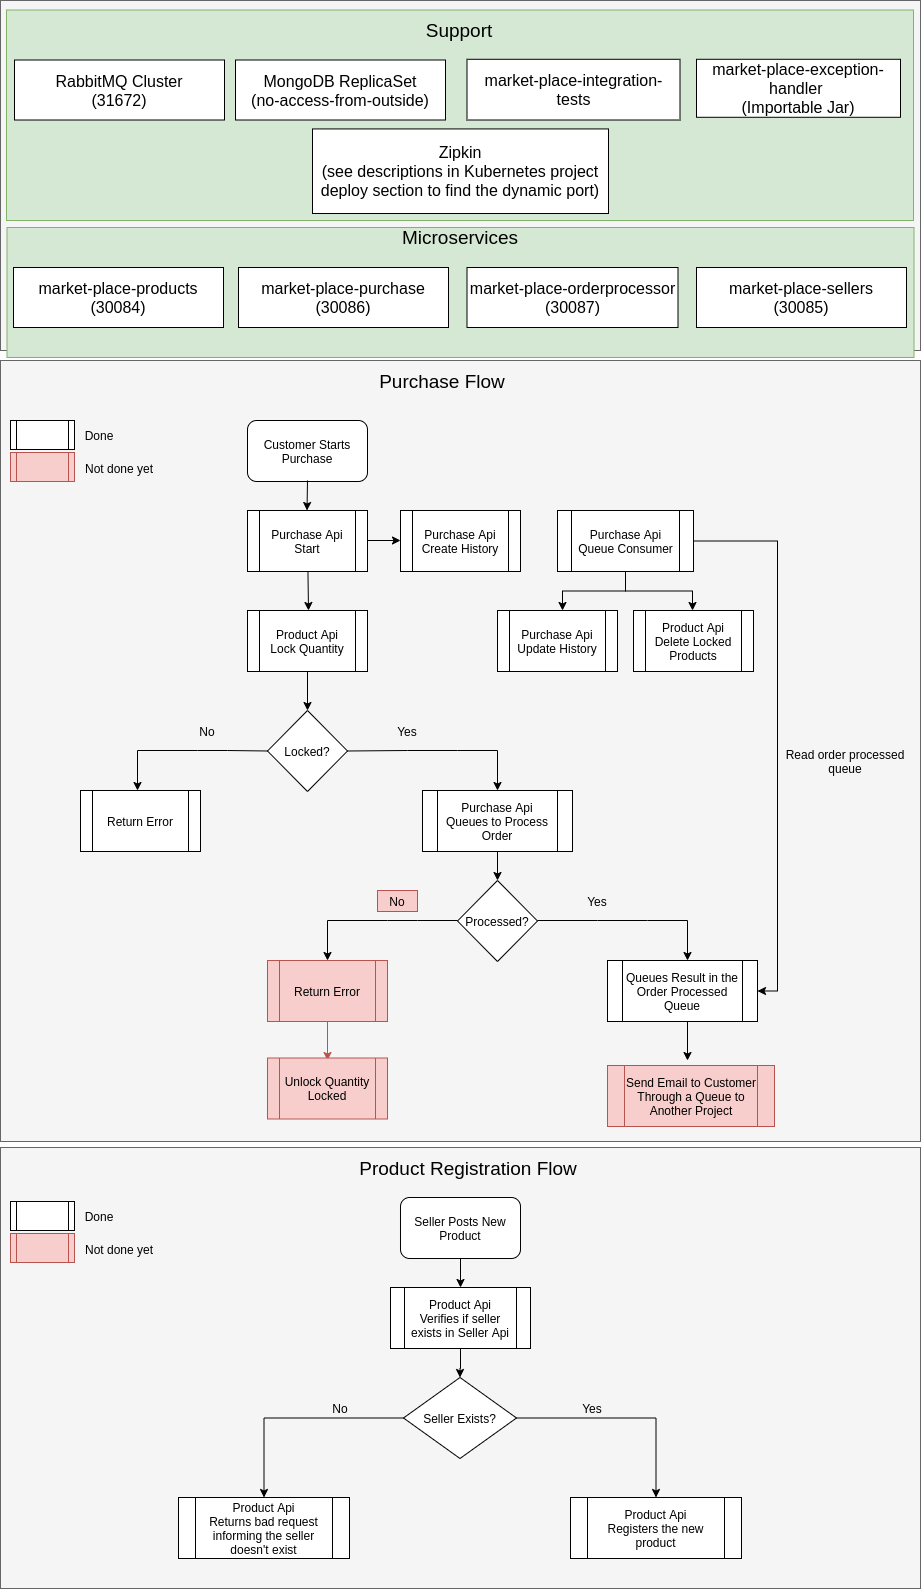

The diagram above was exported from draw.io. Its source (the exported page's mxGraphModel, read from the mxfile embedded in the PNG):
<mxGraphModel dx="1381" dy="825" grid="1" gridSize="10" guides="1" tooltips="1" connect="1" arrows="1" fold="1" page="1" pageScale="1" pageWidth="1100" pageHeight="850" background="#ffffff" math="0" shadow="0">
  <root>
    <mxCell id="0" />
    <mxCell id="1" parent="0" />
    <mxCell id="MPSQb2iCZfDgoAtvopAF-4" value="" style="rounded=0;whiteSpace=wrap;html=1;shadow=0;glass=0;comic=0;fillColor=#f5f5f5;fontSize=19;strokeColor=#666666;fontColor=#333333;" parent="1" vertex="1">
      <mxGeometry x="90" y="10" width="920" height="350" as="geometry" />
    </mxCell>
    <mxCell id="MPSQb2iCZfDgoAtvopAF-2" value="" style="rounded=0;whiteSpace=wrap;html=1;fillColor=#f5f5f5;glass=0;shadow=0;comic=0;fillOpacity=100;strokeColor=#666666;fontColor=#333333;" parent="1" vertex="1">
      <mxGeometry x="90" y="370" width="920" height="781" as="geometry" />
    </mxCell>
    <mxCell id="Mo7t4FhtfActWDf6KBwc-1" value="Customer Starts Purchase" style="rounded=1;whiteSpace=wrap;html=1;" parent="1" vertex="1">
      <mxGeometry x="337" y="430" width="120" height="61" as="geometry" />
    </mxCell>
    <mxCell id="Mo7t4FhtfActWDf6KBwc-4" value="Locked?" style="rhombus;whiteSpace=wrap;html=1;" parent="1" vertex="1">
      <mxGeometry x="357" y="720" width="80" height="81" as="geometry" />
    </mxCell>
    <mxCell id="Mo7t4FhtfActWDf6KBwc-5" value="" style="endArrow=classic;html=1;exitX=0.5;exitY=1;exitDx=0;exitDy=0;" parent="1" target="Mo7t4FhtfActWDf6KBwc-4" edge="1">
      <mxGeometry width="50" height="50" relative="1" as="geometry">
        <mxPoint x="397" y="680" as="sourcePoint" />
        <mxPoint x="407" y="630" as="targetPoint" />
      </mxGeometry>
    </mxCell>
    <mxCell id="Mo7t4FhtfActWDf6KBwc-11" value="" style="endArrow=classic;html=1;rounded=0;exitX=0;exitY=0.5;exitDx=0;exitDy=0;entryX=0.5;entryY=0;entryDx=0;entryDy=0;" parent="1" source="Mo7t4FhtfActWDf6KBwc-4" edge="1">
      <mxGeometry width="50" height="50" relative="1" as="geometry">
        <mxPoint x="167" y="930" as="sourcePoint" />
        <mxPoint x="227" y="800" as="targetPoint" />
        <Array as="points">
          <mxPoint x="317" y="760" />
          <mxPoint x="287" y="760" />
          <mxPoint x="227" y="760" />
        </Array>
      </mxGeometry>
    </mxCell>
    <mxCell id="Mo7t4FhtfActWDf6KBwc-12" value="No" style="text;html=1;strokeColor=none;fillColor=none;align=center;verticalAlign=middle;whiteSpace=wrap;rounded=0;" parent="1" vertex="1">
      <mxGeometry x="277" y="730" width="40" height="21" as="geometry" />
    </mxCell>
    <mxCell id="Mo7t4FhtfActWDf6KBwc-14" value="" style="endArrow=classic;html=1;rounded=0;exitX=1;exitY=0.5;exitDx=0;exitDy=0;entryX=0.5;entryY=0;entryDx=0;entryDy=0;" parent="1" source="Mo7t4FhtfActWDf6KBwc-4" edge="1">
      <mxGeometry width="50" height="50" relative="1" as="geometry">
        <mxPoint x="707" y="740" as="sourcePoint" />
        <mxPoint x="587" y="800" as="targetPoint" />
        <Array as="points">
          <mxPoint x="497" y="760" />
          <mxPoint x="547" y="760" />
          <mxPoint x="587" y="760" />
        </Array>
      </mxGeometry>
    </mxCell>
    <mxCell id="Mo7t4FhtfActWDf6KBwc-15" value="Yes" style="text;html=1;strokeColor=none;fillColor=none;align=center;verticalAlign=middle;whiteSpace=wrap;rounded=0;" parent="1" vertex="1">
      <mxGeometry x="477" y="730" width="40" height="21" as="geometry" />
    </mxCell>
    <mxCell id="Mo7t4FhtfActWDf6KBwc-16" value="Processed?" style="rhombus;whiteSpace=wrap;html=1;" parent="1" vertex="1">
      <mxGeometry x="547" y="890" width="80" height="81" as="geometry" />
    </mxCell>
    <mxCell id="Mo7t4FhtfActWDf6KBwc-17" value="" style="endArrow=classic;html=1;exitX=0.5;exitY=1;exitDx=0;exitDy=0;" parent="1" target="Mo7t4FhtfActWDf6KBwc-16" edge="1">
      <mxGeometry width="50" height="50" relative="1" as="geometry">
        <mxPoint x="587" y="860" as="sourcePoint" />
        <mxPoint x="407" y="730" as="targetPoint" />
      </mxGeometry>
    </mxCell>
    <mxCell id="Mo7t4FhtfActWDf6KBwc-18" value="" style="endArrow=classic;html=1;rounded=0;exitX=0;exitY=0.5;exitDx=0;exitDy=0;entryX=0.5;entryY=0;entryDx=0;entryDy=0;" parent="1" edge="1">
      <mxGeometry width="50" height="50" relative="1" as="geometry">
        <mxPoint x="547" y="930" as="sourcePoint" />
        <mxPoint x="417" y="970" as="targetPoint" />
        <Array as="points">
          <mxPoint x="507" y="930" />
          <mxPoint x="477" y="930" />
          <mxPoint x="417" y="930" />
        </Array>
      </mxGeometry>
    </mxCell>
    <mxCell id="Mo7t4FhtfActWDf6KBwc-19" value="No" style="text;html=1;strokeColor=#b85450;fillColor=#f8cecc;align=center;verticalAlign=middle;whiteSpace=wrap;rounded=0;" parent="1" vertex="1">
      <mxGeometry x="467" y="900" width="40" height="21" as="geometry" />
    </mxCell>
    <mxCell id="Mo7t4FhtfActWDf6KBwc-22" value="" style="endArrow=classic;html=1;exitX=0.5;exitY=1;exitDx=0;exitDy=0;fillColor=#f8cecc;strokeColor=#b85450;" parent="1" edge="1">
      <mxGeometry width="50" height="50" relative="1" as="geometry">
        <mxPoint x="417" y="1030" as="sourcePoint" />
        <mxPoint x="417" y="1070" as="targetPoint" />
      </mxGeometry>
    </mxCell>
    <mxCell id="Mo7t4FhtfActWDf6KBwc-25" value="" style="endArrow=classic;html=1;rounded=0;exitX=1;exitY=0.5;exitDx=0;exitDy=0;entryX=0.5;entryY=0;entryDx=0;entryDy=0;" parent="1" edge="1">
      <mxGeometry width="50" height="50" relative="1" as="geometry">
        <mxPoint x="627" y="930" as="sourcePoint" />
        <mxPoint x="777" y="970" as="targetPoint" />
        <Array as="points">
          <mxPoint x="687" y="930" />
          <mxPoint x="737" y="930" />
          <mxPoint x="777" y="930" />
        </Array>
      </mxGeometry>
    </mxCell>
    <mxCell id="Mo7t4FhtfActWDf6KBwc-26" value="Yes" style="text;html=1;strokeColor=none;fillColor=none;align=center;verticalAlign=middle;whiteSpace=wrap;rounded=0;" parent="1" vertex="1">
      <mxGeometry x="667" y="900" width="40" height="21" as="geometry" />
    </mxCell>
    <mxCell id="Mo7t4FhtfActWDf6KBwc-28" value="" style="endArrow=classic;html=1;exitX=0.5;exitY=1;exitDx=0;exitDy=0;" parent="1" edge="1">
      <mxGeometry width="50" height="50" relative="1" as="geometry">
        <mxPoint x="777" y="1030" as="sourcePoint" />
        <mxPoint x="777" y="1070" as="targetPoint" />
      </mxGeometry>
    </mxCell>
    <mxCell id="N288g8513VUEFOwuXe49-11" style="edgeStyle=orthogonalEdgeStyle;rounded=0;jumpSize=5;orthogonalLoop=1;jettySize=auto;html=1;exitX=1;exitY=0.5;exitDx=0;exitDy=0;entryX=0;entryY=0.5;entryDx=0;entryDy=0;" parent="1" edge="1">
      <mxGeometry relative="1" as="geometry">
        <mxPoint x="490" y="550" as="targetPoint" />
        <mxPoint x="457" y="550" as="sourcePoint" />
      </mxGeometry>
    </mxCell>
    <mxCell id="EybDc1VSDSMqDI_E5JhZ-2" value="" style="endArrow=classic;html=1;" parent="1" edge="1">
      <mxGeometry width="50" height="50" relative="1" as="geometry">
        <mxPoint x="397.42857142857133" y="580" as="sourcePoint" />
        <mxPoint x="398" y="620" as="targetPoint" />
      </mxGeometry>
    </mxCell>
    <mxCell id="EybDc1VSDSMqDI_E5JhZ-3" value="" style="endArrow=classic;html=1;" parent="1" edge="1">
      <mxGeometry width="50" height="50" relative="1" as="geometry">
        <mxPoint x="397" y="490" as="sourcePoint" />
        <mxPoint x="396.5" y="520" as="targetPoint" />
      </mxGeometry>
    </mxCell>
    <mxCell id="N288g8513VUEFOwuXe49-8" style="edgeStyle=orthogonalEdgeStyle;rounded=0;jumpSize=5;orthogonalLoop=1;jettySize=auto;html=1;exitX=1;exitY=0.5;exitDx=0;exitDy=0;entryX=1;entryY=0.5;entryDx=0;entryDy=0;" parent="1" source="_pl0MvW1H9vZf1-IEfQ_-7" target="_pl0MvW1H9vZf1-IEfQ_-13" edge="1">
      <mxGeometry relative="1" as="geometry">
        <mxPoint x="837" y="1000" as="targetPoint" />
      </mxGeometry>
    </mxCell>
    <mxCell id="57rck8N1SdKIHW1OdS8E-4" value="Read order processed queue" style="text;html=1;strokeColor=none;fillColor=none;align=center;verticalAlign=middle;whiteSpace=wrap;rounded=0;" parent="1" vertex="1">
      <mxGeometry x="870" y="760" width="130" height="21" as="geometry" />
    </mxCell>
    <mxCell id="N288g8513VUEFOwuXe49-2" value="" style="endArrow=classic;html=1;rounded=0;jumpSize=5;edgeStyle=orthogonalEdgeStyle;entryX=0.5;entryY=0;entryDx=0;entryDy=0;" parent="1" source="_pl0MvW1H9vZf1-IEfQ_-7" edge="1">
      <mxGeometry width="50" height="50" relative="1" as="geometry">
        <mxPoint x="602" y="630" as="sourcePoint" />
        <mxPoint x="782" y="620" as="targetPoint" />
      </mxGeometry>
    </mxCell>
    <mxCell id="N288g8513VUEFOwuXe49-5" value="" style="endArrow=classic;html=1;rounded=0;jumpSize=5;edgeStyle=orthogonalEdgeStyle;exitX=0.5;exitY=1;exitDx=0;exitDy=0;entryX=0.5;entryY=0;entryDx=0;entryDy=0;" parent="1" source="_pl0MvW1H9vZf1-IEfQ_-7" edge="1">
      <mxGeometry width="50" height="50" relative="1" as="geometry">
        <mxPoint x="732" y="590" as="sourcePoint" />
        <mxPoint x="652" y="620" as="targetPoint" />
      </mxGeometry>
    </mxCell>
    <mxCell id="MPSQb2iCZfDgoAtvopAF-3" value="Purchase Flow" style="text;html=1;strokeColor=none;fillColor=none;align=center;verticalAlign=middle;whiteSpace=wrap;rounded=0;shadow=0;glass=0;comic=0;fontSize=19;" parent="1" vertex="1">
      <mxGeometry x="467" y="380" width="130" height="21" as="geometry" />
    </mxCell>
    <mxCell id="_pl0MvW1H9vZf1-IEfQ_-1" value="" style="rounded=0;whiteSpace=wrap;html=1;shadow=0;glass=0;comic=0;fillColor=#f5f5f5;fontSize=19;strokeColor=#666666;fontColor=#333333;" parent="1" vertex="1">
      <mxGeometry x="90" y="1157" width="920" height="441" as="geometry" />
    </mxCell>
    <mxCell id="_pl0MvW1H9vZf1-IEfQ_-2" value="Product Registration Flow" style="text;html=1;strokeColor=none;fillColor=none;align=center;verticalAlign=middle;whiteSpace=wrap;rounded=0;shadow=0;glass=0;comic=0;fontSize=19;" parent="1" vertex="1">
      <mxGeometry x="439" y="1167" width="238" height="21" as="geometry" />
    </mxCell>
    <mxCell id="_pl0MvW1H9vZf1-IEfQ_-28" value="" style="edgeStyle=orthogonalEdgeStyle;rounded=0;orthogonalLoop=1;jettySize=auto;html=1;" parent="1" source="_pl0MvW1H9vZf1-IEfQ_-3" target="_pl0MvW1H9vZf1-IEfQ_-4" edge="1">
      <mxGeometry relative="1" as="geometry" />
    </mxCell>
    <mxCell id="_pl0MvW1H9vZf1-IEfQ_-3" value="Seller Posts New Product" style="rounded=1;whiteSpace=wrap;html=1;shadow=0;" parent="1" vertex="1">
      <mxGeometry x="490" y="1207" width="120" height="61" as="geometry" />
    </mxCell>
    <mxCell id="_pl0MvW1H9vZf1-IEfQ_-30" value="" style="edgeStyle=orthogonalEdgeStyle;rounded=0;orthogonalLoop=1;jettySize=auto;html=1;" parent="1" source="_pl0MvW1H9vZf1-IEfQ_-4" target="_pl0MvW1H9vZf1-IEfQ_-29" edge="1">
      <mxGeometry relative="1" as="geometry" />
    </mxCell>
    <mxCell id="_pl0MvW1H9vZf1-IEfQ_-4" value="Product Api&lt;br&gt;Verifies if seller exists in Seller Api" style="shape=process;whiteSpace=wrap;html=1;backgroundOutline=1;shadow=0;" parent="1" vertex="1">
      <mxGeometry x="480" y="1297" width="140" height="61" as="geometry" />
    </mxCell>
    <mxCell id="_pl0MvW1H9vZf1-IEfQ_-5" value="Purchase Api&lt;br&gt;Start" style="shape=process;whiteSpace=wrap;html=1;backgroundOutline=1;shadow=0;" parent="1" vertex="1">
      <mxGeometry x="337" y="520" width="120" height="61" as="geometry" />
    </mxCell>
    <mxCell id="_pl0MvW1H9vZf1-IEfQ_-6" value="Purchase Api&lt;br&gt;Create History" style="shape=process;whiteSpace=wrap;html=1;backgroundOutline=1;shadow=0;" parent="1" vertex="1">
      <mxGeometry x="490" y="520" width="120" height="61" as="geometry" />
    </mxCell>
    <mxCell id="_pl0MvW1H9vZf1-IEfQ_-7" value="Purchase Api&lt;br&gt;Queue Consumer" style="shape=process;whiteSpace=wrap;html=1;backgroundOutline=1;shadow=0;" parent="1" vertex="1">
      <mxGeometry x="647" y="520" width="136" height="61" as="geometry" />
    </mxCell>
    <mxCell id="_pl0MvW1H9vZf1-IEfQ_-8" value="Product Api&lt;br&gt;Lock Quantity" style="shape=process;whiteSpace=wrap;html=1;backgroundOutline=1;shadow=0;" parent="1" vertex="1">
      <mxGeometry x="337" y="620" width="120" height="61" as="geometry" />
    </mxCell>
    <mxCell id="_pl0MvW1H9vZf1-IEfQ_-9" value="Purchase Api&lt;br&gt;Update History" style="shape=process;whiteSpace=wrap;html=1;backgroundOutline=1;shadow=0;" parent="1" vertex="1">
      <mxGeometry x="587" y="620" width="120" height="61" as="geometry" />
    </mxCell>
    <mxCell id="_pl0MvW1H9vZf1-IEfQ_-10" value="Product Api&lt;br&gt;Delete Locked Products" style="shape=process;whiteSpace=wrap;html=1;backgroundOutline=1;shadow=0;" parent="1" vertex="1">
      <mxGeometry x="723" y="620" width="120" height="61" as="geometry" />
    </mxCell>
    <mxCell id="_pl0MvW1H9vZf1-IEfQ_-11" value="Return Error" style="shape=process;whiteSpace=wrap;html=1;backgroundOutline=1;shadow=0;" parent="1" vertex="1">
      <mxGeometry x="170" y="800" width="120" height="61" as="geometry" />
    </mxCell>
    <mxCell id="_pl0MvW1H9vZf1-IEfQ_-12" value="Purchase Api&lt;br&gt;Queues to Process Order" style="shape=process;whiteSpace=wrap;html=1;backgroundOutline=1;shadow=0;" parent="1" vertex="1">
      <mxGeometry x="512" y="800" width="150" height="61" as="geometry" />
    </mxCell>
    <mxCell id="_pl0MvW1H9vZf1-IEfQ_-13" value="Queues Result in the Order Processed Queue" style="shape=process;whiteSpace=wrap;html=1;backgroundOutline=1;shadow=0;" parent="1" vertex="1">
      <mxGeometry x="697" y="970" width="150" height="61" as="geometry" />
    </mxCell>
    <mxCell id="_pl0MvW1H9vZf1-IEfQ_-14" value="Return Error" style="shape=process;whiteSpace=wrap;html=1;backgroundOutline=1;shadow=0;fillColor=#f8cecc;strokeColor=#b85450;" parent="1" vertex="1">
      <mxGeometry x="357" y="970" width="120" height="61" as="geometry" />
    </mxCell>
    <mxCell id="_pl0MvW1H9vZf1-IEfQ_-15" value="Unlock Quantity&lt;br&gt;Locked" style="shape=process;whiteSpace=wrap;html=1;backgroundOutline=1;shadow=0;fillColor=#f8cecc;strokeColor=#b85450;" parent="1" vertex="1">
      <mxGeometry x="357" y="1067.5" width="120" height="61" as="geometry" />
    </mxCell>
    <mxCell id="_pl0MvW1H9vZf1-IEfQ_-16" value="Send Email to Customer Through a Queue to Another Project" style="shape=process;whiteSpace=wrap;html=1;backgroundOutline=1;shadow=0;fillColor=#f8cecc;strokeColor=#b85450;" parent="1" vertex="1">
      <mxGeometry x="697" y="1075" width="167" height="61" as="geometry" />
    </mxCell>
    <mxCell id="_pl0MvW1H9vZf1-IEfQ_-17" value="" style="shape=process;whiteSpace=wrap;html=1;backgroundOutline=1;shadow=0;fillColor=#f8cecc;strokeColor=#b85450;" parent="1" vertex="1">
      <mxGeometry x="100" y="462" width="64" height="29" as="geometry" />
    </mxCell>
    <mxCell id="_pl0MvW1H9vZf1-IEfQ_-20" value="Not done yet" style="text;html=1;strokeColor=none;fillColor=none;align=center;verticalAlign=middle;whiteSpace=wrap;rounded=0;shadow=0;" parent="1" vertex="1">
      <mxGeometry x="164" y="467" width="90" height="21" as="geometry" />
    </mxCell>
    <mxCell id="_pl0MvW1H9vZf1-IEfQ_-21" value="" style="shape=process;whiteSpace=wrap;html=1;backgroundOutline=1;shadow=0;" parent="1" vertex="1">
      <mxGeometry x="100" y="430" width="64" height="29" as="geometry" />
    </mxCell>
    <mxCell id="_pl0MvW1H9vZf1-IEfQ_-22" value="Done" style="text;html=1;strokeColor=none;fillColor=none;align=center;verticalAlign=middle;whiteSpace=wrap;rounded=0;shadow=0;" parent="1" vertex="1">
      <mxGeometry x="169" y="434" width="40" height="21" as="geometry" />
    </mxCell>
    <mxCell id="_pl0MvW1H9vZf1-IEfQ_-24" value="" style="shape=process;whiteSpace=wrap;html=1;backgroundOutline=1;shadow=0;fillColor=#f8cecc;strokeColor=#b85450;" parent="1" vertex="1">
      <mxGeometry x="100" y="1243" width="64" height="29" as="geometry" />
    </mxCell>
    <mxCell id="_pl0MvW1H9vZf1-IEfQ_-25" value="Not done yet" style="text;html=1;strokeColor=none;fillColor=none;align=center;verticalAlign=middle;whiteSpace=wrap;rounded=0;shadow=0;" parent="1" vertex="1">
      <mxGeometry x="164" y="1248" width="90" height="21" as="geometry" />
    </mxCell>
    <mxCell id="_pl0MvW1H9vZf1-IEfQ_-26" value="" style="shape=process;whiteSpace=wrap;html=1;backgroundOutline=1;shadow=0;" parent="1" vertex="1">
      <mxGeometry x="100" y="1211" width="64" height="29" as="geometry" />
    </mxCell>
    <mxCell id="_pl0MvW1H9vZf1-IEfQ_-27" value="Done" style="text;html=1;strokeColor=none;fillColor=none;align=center;verticalAlign=middle;whiteSpace=wrap;rounded=0;shadow=0;" parent="1" vertex="1">
      <mxGeometry x="169" y="1215" width="40" height="21" as="geometry" />
    </mxCell>
    <mxCell id="_pl0MvW1H9vZf1-IEfQ_-32" value="" style="edgeStyle=orthogonalEdgeStyle;rounded=0;orthogonalLoop=1;jettySize=auto;html=1;" parent="1" source="_pl0MvW1H9vZf1-IEfQ_-29" target="_pl0MvW1H9vZf1-IEfQ_-31" edge="1">
      <mxGeometry relative="1" as="geometry" />
    </mxCell>
    <mxCell id="_pl0MvW1H9vZf1-IEfQ_-36" value="" style="edgeStyle=orthogonalEdgeStyle;rounded=0;orthogonalLoop=1;jettySize=auto;html=1;" parent="1" source="_pl0MvW1H9vZf1-IEfQ_-29" target="_pl0MvW1H9vZf1-IEfQ_-35" edge="1">
      <mxGeometry relative="1" as="geometry" />
    </mxCell>
    <mxCell id="_pl0MvW1H9vZf1-IEfQ_-29" value="Seller Exists?" style="rhombus;whiteSpace=wrap;html=1;" parent="1" vertex="1">
      <mxGeometry x="493" y="1387" width="113" height="81" as="geometry" />
    </mxCell>
    <mxCell id="_pl0MvW1H9vZf1-IEfQ_-31" value="Product Api&lt;br&gt;Returns bad request informing the seller doesn't exist" style="shape=process;whiteSpace=wrap;html=1;backgroundOutline=1;shadow=0;" parent="1" vertex="1">
      <mxGeometry x="268" y="1507" width="171" height="61" as="geometry" />
    </mxCell>
    <mxCell id="_pl0MvW1H9vZf1-IEfQ_-33" value="No" style="text;html=1;strokeColor=none;fillColor=none;align=center;verticalAlign=middle;whiteSpace=wrap;rounded=0;shadow=0;" parent="1" vertex="1">
      <mxGeometry x="410" y="1407" width="40" height="21" as="geometry" />
    </mxCell>
    <mxCell id="_pl0MvW1H9vZf1-IEfQ_-35" value="Product Api&lt;br&gt;Registers the new product" style="shape=process;whiteSpace=wrap;html=1;backgroundOutline=1;shadow=0;" parent="1" vertex="1">
      <mxGeometry x="660" y="1507" width="171" height="61" as="geometry" />
    </mxCell>
    <mxCell id="_pl0MvW1H9vZf1-IEfQ_-38" value="Yes" style="text;html=1;strokeColor=none;fillColor=none;align=center;verticalAlign=middle;whiteSpace=wrap;rounded=0;shadow=0;" parent="1" vertex="1">
      <mxGeometry x="662" y="1407" width="40" height="21" as="geometry" />
    </mxCell>
    <mxCell id="p5hd4olbgoOidPMNwB2p-1" value="" style="rounded=0;whiteSpace=wrap;html=1;fillColor=#d5e8d4;strokeColor=#82b366;" parent="1" vertex="1">
      <mxGeometry x="96.5" y="237" width="907" height="130" as="geometry" />
    </mxCell>
    <mxCell id="_pl0MvW1H9vZf1-IEfQ_-39" value="market-place-sellers&lt;br&gt;(30085)" style="rounded=0;whiteSpace=wrap;html=1;shadow=0;glass=0;comic=0;fillColor=#ffffff;gradientColor=none;fontSize=16;aspect=fixed;" parent="1" vertex="1">
      <mxGeometry x="786" y="277" width="210" height="60" as="geometry" />
    </mxCell>
    <mxCell id="MPSQb2iCZfDgoAtvopAF-8" value="market-place-orderprocessor&lt;br&gt;(30087)" style="rounded=0;whiteSpace=wrap;html=1;shadow=0;glass=0;comic=0;fillColor=#ffffff;gradientColor=none;fontSize=16;aspect=fixed;" parent="1" vertex="1">
      <mxGeometry x="556.5" y="277" width="211" height="60" as="geometry" />
    </mxCell>
    <mxCell id="MPSQb2iCZfDgoAtvopAF-7" value="market-place-purchase&lt;br&gt;(30086)" style="rounded=0;whiteSpace=wrap;html=1;shadow=0;glass=0;comic=0;fillColor=#ffffff;gradientColor=none;fontSize=16;aspect=fixed;" parent="1" vertex="1">
      <mxGeometry x="328" y="277" width="210" height="60" as="geometry" />
    </mxCell>
    <mxCell id="MPSQb2iCZfDgoAtvopAF-6" value="market-place-products&lt;br&gt;(30084)" style="rounded=0;whiteSpace=wrap;html=1;shadow=0;glass=0;comic=0;fillColor=#ffffff;gradientColor=none;fontSize=16;aspect=fixed;" parent="1" vertex="1">
      <mxGeometry x="103" y="277" width="210" height="60" as="geometry" />
    </mxCell>
    <mxCell id="p5hd4olbgoOidPMNwB2p-2" value="Microservices" style="text;html=1;strokeColor=none;fillColor=none;align=center;verticalAlign=middle;whiteSpace=wrap;rounded=0;shadow=0;glass=0;comic=0;fontSize=19;" parent="1" vertex="1">
      <mxGeometry x="484.5" y="237" width="130" height="20" as="geometry" />
    </mxCell>
    <mxCell id="p5hd4olbgoOidPMNwB2p-12" value="" style="rounded=0;whiteSpace=wrap;html=1;fillColor=#d5e8d4;strokeColor=#82b366;" parent="1" vertex="1">
      <mxGeometry x="96" y="19.5" width="907" height="210.5" as="geometry" />
    </mxCell>
    <mxCell id="p5hd4olbgoOidPMNwB2p-13" value="MongoDB ReplicaSet&lt;br&gt;(no-access-from-outside)" style="rounded=0;whiteSpace=wrap;html=1;shadow=0;glass=0;comic=0;fillColor=#ffffff;gradientColor=none;fontSize=16;aspect=fixed;" parent="1" vertex="1">
      <mxGeometry x="325" y="69.5" width="210" height="60" as="geometry" />
    </mxCell>
    <mxCell id="p5hd4olbgoOidPMNwB2p-14" value="RabbitMQ Cluster&lt;br&gt;(31672)" style="rounded=0;whiteSpace=wrap;html=1;shadow=0;glass=0;comic=0;fillColor=#ffffff;gradientColor=none;fontSize=16;aspect=fixed;" parent="1" vertex="1">
      <mxGeometry x="104" y="69.5" width="210" height="60" as="geometry" />
    </mxCell>
    <mxCell id="p5hd4olbgoOidPMNwB2p-15" value="Support" style="text;html=1;strokeColor=none;fillColor=none;align=center;verticalAlign=middle;whiteSpace=wrap;rounded=0;shadow=0;glass=0;comic=0;fontSize=19;" parent="1" vertex="1">
      <mxGeometry x="484" y="29.5" width="130" height="20" as="geometry" />
    </mxCell>
    <mxCell id="uceTkzuWByUnagQUGPql-1" value="market-place-integration-tests" style="rounded=0;whiteSpace=wrap;html=1;shadow=0;glass=0;comic=0;fillColor=#ffffff;gradientColor=none;fontSize=16;aspect=fixed;" parent="1" vertex="1">
      <mxGeometry x="556.5" y="68.79000000000002" width="213" height="60.71" as="geometry" />
    </mxCell>
    <mxCell id="p5hd4olbgoOidPMNwB2p-8" value="market-place-exception-handler&amp;nbsp;&lt;br&gt;(Importable Jar)" style="rounded=0;whiteSpace=wrap;html=1;shadow=0;glass=0;comic=0;fillColor=#ffffff;gradientColor=none;fontSize=16;aspect=fixed;" parent="1" vertex="1">
      <mxGeometry x="786" y="68.79000000000002" width="204" height="58" as="geometry" />
    </mxCell>
    <mxCell id="22DWN1llRsT7acFCpGdu-1" value="Zipkin&lt;br&gt;(see descriptions in Kubernetes project deploy section to find the dynamic port)" style="rounded=0;whiteSpace=wrap;html=1;shadow=0;glass=0;comic=0;fillColor=#ffffff;gradientColor=none;fontSize=16;aspect=fixed;" vertex="1" parent="1">
      <mxGeometry x="402" y="138.43" width="296" height="84.57" as="geometry" />
    </mxCell>
  </root>
</mxGraphModel>